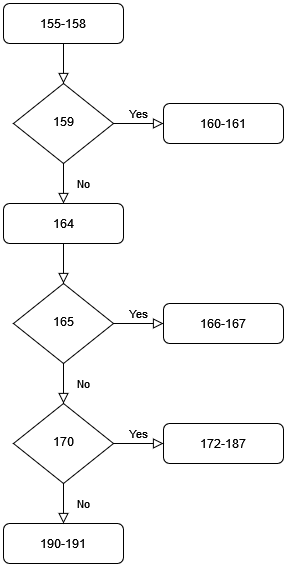

The diagram above was exported from draw.io. Its source (the exported page's mxGraphModel, read from the mxfile embedded in the PNG):
<mxGraphModel dx="1032" dy="1113" grid="1" gridSize="10" guides="1" tooltips="1" connect="1" arrows="1" fold="1" page="1" pageScale="1" pageWidth="827" pageHeight="1169" math="0" shadow="0">
  <root>
    <mxCell id="WIyWlLk6GJQsqaUBKTNV-0" />
    <mxCell id="WIyWlLk6GJQsqaUBKTNV-1" parent="WIyWlLk6GJQsqaUBKTNV-0" />
    <mxCell id="WIyWlLk6GJQsqaUBKTNV-2" value="" style="rounded=0;html=1;jettySize=auto;orthogonalLoop=1;fontSize=11;endArrow=block;endFill=0;endSize=8;strokeWidth=1;shadow=0;labelBackgroundColor=none;edgeStyle=orthogonalEdgeStyle;" parent="WIyWlLk6GJQsqaUBKTNV-1" source="WIyWlLk6GJQsqaUBKTNV-3" target="WIyWlLk6GJQsqaUBKTNV-6" edge="1">
      <mxGeometry relative="1" as="geometry" />
    </mxCell>
    <mxCell id="WIyWlLk6GJQsqaUBKTNV-3" value="155-158" style="rounded=1;whiteSpace=wrap;html=1;fontSize=12;glass=0;strokeWidth=1;shadow=0;" parent="WIyWlLk6GJQsqaUBKTNV-1" vertex="1">
      <mxGeometry x="160" y="80" width="120" height="40" as="geometry" />
    </mxCell>
    <mxCell id="WIyWlLk6GJQsqaUBKTNV-4" value="No" style="rounded=0;html=1;jettySize=auto;orthogonalLoop=1;fontSize=11;endArrow=block;endFill=0;endSize=8;strokeWidth=1;shadow=0;labelBackgroundColor=none;edgeStyle=orthogonalEdgeStyle;entryX=0.5;entryY=0;entryDx=0;entryDy=0;" parent="WIyWlLk6GJQsqaUBKTNV-1" source="WIyWlLk6GJQsqaUBKTNV-6" target="vOxtJhJ0HG2SXk6k0GJA-0" edge="1">
      <mxGeometry y="20" relative="1" as="geometry">
        <mxPoint as="offset" />
      </mxGeometry>
    </mxCell>
    <mxCell id="WIyWlLk6GJQsqaUBKTNV-5" value="Yes" style="edgeStyle=orthogonalEdgeStyle;rounded=0;html=1;jettySize=auto;orthogonalLoop=1;fontSize=11;endArrow=block;endFill=0;endSize=8;strokeWidth=1;shadow=0;labelBackgroundColor=none;" parent="WIyWlLk6GJQsqaUBKTNV-1" source="WIyWlLk6GJQsqaUBKTNV-6" target="WIyWlLk6GJQsqaUBKTNV-7" edge="1">
      <mxGeometry y="10" relative="1" as="geometry">
        <mxPoint as="offset" />
      </mxGeometry>
    </mxCell>
    <mxCell id="WIyWlLk6GJQsqaUBKTNV-6" value="159" style="rhombus;whiteSpace=wrap;html=1;shadow=0;fontFamily=Helvetica;fontSize=12;align=center;strokeWidth=1;spacing=6;spacingTop=-4;" parent="WIyWlLk6GJQsqaUBKTNV-1" vertex="1">
      <mxGeometry x="170" y="160" width="100" height="80" as="geometry" />
    </mxCell>
    <mxCell id="WIyWlLk6GJQsqaUBKTNV-7" value="160-161" style="rounded=1;whiteSpace=wrap;html=1;fontSize=12;glass=0;strokeWidth=1;shadow=0;" parent="WIyWlLk6GJQsqaUBKTNV-1" vertex="1">
      <mxGeometry x="320" y="180" width="120" height="40" as="geometry" />
    </mxCell>
    <mxCell id="WIyWlLk6GJQsqaUBKTNV-8" value="No" style="rounded=0;html=1;jettySize=auto;orthogonalLoop=1;fontSize=11;endArrow=block;endFill=0;endSize=8;strokeWidth=1;shadow=0;labelBackgroundColor=none;edgeStyle=orthogonalEdgeStyle;entryX=0.5;entryY=0;entryDx=0;entryDy=0;" parent="WIyWlLk6GJQsqaUBKTNV-1" source="WIyWlLk6GJQsqaUBKTNV-10" target="vOxtJhJ0HG2SXk6k0GJA-4" edge="1">
      <mxGeometry y="20" relative="1" as="geometry">
        <mxPoint as="offset" />
      </mxGeometry>
    </mxCell>
    <mxCell id="WIyWlLk6GJQsqaUBKTNV-9" value="Yes" style="edgeStyle=orthogonalEdgeStyle;rounded=0;html=1;jettySize=auto;orthogonalLoop=1;fontSize=11;endArrow=block;endFill=0;endSize=8;strokeWidth=1;shadow=0;labelBackgroundColor=none;" parent="WIyWlLk6GJQsqaUBKTNV-1" source="WIyWlLk6GJQsqaUBKTNV-10" target="WIyWlLk6GJQsqaUBKTNV-12" edge="1">
      <mxGeometry y="10" relative="1" as="geometry">
        <mxPoint as="offset" />
      </mxGeometry>
    </mxCell>
    <mxCell id="WIyWlLk6GJQsqaUBKTNV-10" value="165" style="rhombus;whiteSpace=wrap;html=1;shadow=0;fontFamily=Helvetica;fontSize=12;align=center;strokeWidth=1;spacing=6;spacingTop=-4;" parent="WIyWlLk6GJQsqaUBKTNV-1" vertex="1">
      <mxGeometry x="170" y="360" width="100" height="80" as="geometry" />
    </mxCell>
    <mxCell id="WIyWlLk6GJQsqaUBKTNV-11" value="190-191" style="rounded=1;whiteSpace=wrap;html=1;fontSize=12;glass=0;strokeWidth=1;shadow=0;" parent="WIyWlLk6GJQsqaUBKTNV-1" vertex="1">
      <mxGeometry x="160" y="600" width="120" height="40" as="geometry" />
    </mxCell>
    <mxCell id="WIyWlLk6GJQsqaUBKTNV-12" value="166-167" style="rounded=1;whiteSpace=wrap;html=1;fontSize=12;glass=0;strokeWidth=1;shadow=0;" parent="WIyWlLk6GJQsqaUBKTNV-1" vertex="1">
      <mxGeometry x="320" y="380" width="120" height="40" as="geometry" />
    </mxCell>
    <mxCell id="vOxtJhJ0HG2SXk6k0GJA-0" value="164" style="rounded=1;whiteSpace=wrap;html=1;fontSize=12;glass=0;strokeWidth=1;shadow=0;" parent="WIyWlLk6GJQsqaUBKTNV-1" vertex="1">
      <mxGeometry x="160" y="280" width="120" height="40" as="geometry" />
    </mxCell>
    <mxCell id="vOxtJhJ0HG2SXk6k0GJA-3" value="" style="rounded=0;html=1;jettySize=auto;orthogonalLoop=1;fontSize=11;endArrow=block;endFill=0;endSize=8;strokeWidth=1;shadow=0;labelBackgroundColor=none;edgeStyle=orthogonalEdgeStyle;exitX=0.5;exitY=1;exitDx=0;exitDy=0;entryX=0.5;entryY=0;entryDx=0;entryDy=0;" parent="WIyWlLk6GJQsqaUBKTNV-1" source="vOxtJhJ0HG2SXk6k0GJA-0" target="WIyWlLk6GJQsqaUBKTNV-10" edge="1">
      <mxGeometry relative="1" as="geometry">
        <mxPoint x="230" y="130" as="sourcePoint" />
        <mxPoint x="230" y="170" as="targetPoint" />
      </mxGeometry>
    </mxCell>
    <mxCell id="vOxtJhJ0HG2SXk6k0GJA-4" value="170" style="rhombus;whiteSpace=wrap;html=1;shadow=0;fontFamily=Helvetica;fontSize=12;align=center;strokeWidth=1;spacing=6;spacingTop=-4;" parent="WIyWlLk6GJQsqaUBKTNV-1" vertex="1">
      <mxGeometry x="170" y="480" width="100" height="80" as="geometry" />
    </mxCell>
    <mxCell id="vOxtJhJ0HG2SXk6k0GJA-5" value="172-187" style="rounded=1;whiteSpace=wrap;html=1;fontSize=12;glass=0;strokeWidth=1;shadow=0;" parent="WIyWlLk6GJQsqaUBKTNV-1" vertex="1">
      <mxGeometry x="320" y="500" width="120" height="40" as="geometry" />
    </mxCell>
    <mxCell id="vOxtJhJ0HG2SXk6k0GJA-6" value="Yes" style="edgeStyle=orthogonalEdgeStyle;rounded=0;html=1;jettySize=auto;orthogonalLoop=1;fontSize=11;endArrow=block;endFill=0;endSize=8;strokeWidth=1;shadow=0;labelBackgroundColor=none;exitX=1;exitY=0.5;exitDx=0;exitDy=0;entryX=0;entryY=0.5;entryDx=0;entryDy=0;" parent="WIyWlLk6GJQsqaUBKTNV-1" source="vOxtJhJ0HG2SXk6k0GJA-4" target="vOxtJhJ0HG2SXk6k0GJA-5" edge="1">
      <mxGeometry y="10" relative="1" as="geometry">
        <mxPoint as="offset" />
        <mxPoint x="280" y="410" as="sourcePoint" />
        <mxPoint x="290" y="550" as="targetPoint" />
      </mxGeometry>
    </mxCell>
    <mxCell id="vOxtJhJ0HG2SXk6k0GJA-7" value="No" style="rounded=0;html=1;jettySize=auto;orthogonalLoop=1;fontSize=11;endArrow=block;endFill=0;endSize=8;strokeWidth=1;shadow=0;labelBackgroundColor=none;edgeStyle=orthogonalEdgeStyle;entryX=0.5;entryY=0;entryDx=0;entryDy=0;exitX=0.5;exitY=1;exitDx=0;exitDy=0;" parent="WIyWlLk6GJQsqaUBKTNV-1" source="vOxtJhJ0HG2SXk6k0GJA-4" target="WIyWlLk6GJQsqaUBKTNV-11" edge="1">
      <mxGeometry y="20" relative="1" as="geometry">
        <mxPoint as="offset" />
        <mxPoint x="230" y="450" as="sourcePoint" />
        <mxPoint x="230" y="490" as="targetPoint" />
      </mxGeometry>
    </mxCell>
  </root>
</mxGraphModel>